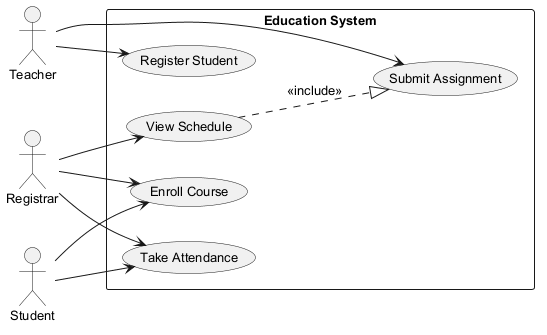

The diagram above was rendered by PlantUML. Its source (embedded in the PNG):
@startuml
skinparam backgroundColor #FFFFFF
skinparam classBackgroundColor #E8F4FA
skinparam classBorderColor #2C7DA0
skinparam defaultFontSize 13
left to right direction
actor "Teacher" as Teacher
actor "Student" as Student
actor "Registrar" as Registrar
rectangle "Education System" {
  usecase "Take Attendance" as UC_TakeAttendance
  usecase "Submit Assignment" as UC_SubmitAssignment
  usecase "View Schedule" as UC_ViewSchedule
  usecase "Enroll Course" as UC_EnrollCourse
  usecase "Register Student" as UC_RegisterStudent
}
Teacher --> UC_SubmitAssignment
Teacher --> UC_RegisterStudent
Student --> UC_TakeAttendance
Student --> UC_EnrollCourse
Registrar --> UC_ViewSchedule
Registrar --> UC_TakeAttendance
Registrar --> UC_EnrollCourse
UC_ViewSchedule ..|> UC_SubmitAssignment : <<include>>
@enduml